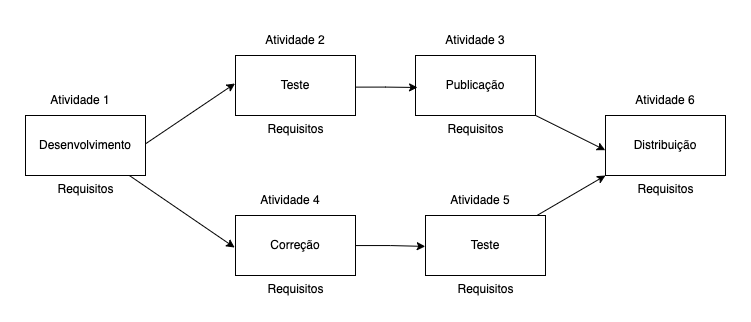

The diagram above was exported from draw.io. Its source (the exported page's mxGraphModel, read from the mxfile embedded in the PNG):
<mxGraphModel dx="1122" dy="725" grid="1" gridSize="10" guides="1" tooltips="1" connect="1" arrows="1" fold="1" page="1" pageScale="1" pageWidth="850" pageHeight="1100" math="0" shadow="0">
  <root>
    <mxCell id="0" />
    <mxCell id="1" parent="0" />
    <mxCell id="sNBTUhlife4o5RlpN2X5-82" value="Requisitos" style="verticalLabelPosition=bottom;verticalAlign=top;html=1;shape=mxgraph.basic.rect;fillColor2=none;strokeWidth=1;size=20;indent=5;" vertex="1" parent="1">
      <mxGeometry x="320" y="450" width="120" height="60" as="geometry" />
    </mxCell>
    <mxCell id="sNBTUhlife4o5RlpN2X5-85" value="Desenvolvimento" style="text;html=1;align=center;verticalAlign=middle;whiteSpace=wrap;rounded=0;" vertex="1" parent="1">
      <mxGeometry x="350" y="465" width="60" height="30" as="geometry" />
    </mxCell>
    <mxCell id="sNBTUhlife4o5RlpN2X5-86" value="Requisitos" style="verticalLabelPosition=bottom;verticalAlign=top;html=1;shape=mxgraph.basic.rect;fillColor2=none;strokeWidth=1;size=20;indent=5;" vertex="1" parent="1">
      <mxGeometry x="530" y="390" width="120" height="60" as="geometry" />
    </mxCell>
    <mxCell id="sNBTUhlife4o5RlpN2X5-87" value="Teste" style="text;html=1;align=center;verticalAlign=middle;whiteSpace=wrap;rounded=0;" vertex="1" parent="1">
      <mxGeometry x="560" y="405" width="60" height="30" as="geometry" />
    </mxCell>
    <mxCell id="sNBTUhlife4o5RlpN2X5-88" style="rounded=0;orthogonalLoop=1;jettySize=auto;html=1;entryX=-0.004;entryY=0.467;entryDx=0;entryDy=0;entryPerimeter=0;exitX=1.004;exitY=0.467;exitDx=0;exitDy=0;exitPerimeter=0;" edge="1" parent="1" source="sNBTUhlife4o5RlpN2X5-82" target="sNBTUhlife4o5RlpN2X5-86">
      <mxGeometry relative="1" as="geometry" />
    </mxCell>
    <mxCell id="sNBTUhlife4o5RlpN2X5-89" value="Requisitos" style="verticalLabelPosition=bottom;verticalAlign=top;html=1;shape=mxgraph.basic.rect;fillColor2=none;strokeWidth=1;size=20;indent=5;" vertex="1" parent="1">
      <mxGeometry x="710" y="390" width="120" height="60" as="geometry" />
    </mxCell>
    <mxCell id="sNBTUhlife4o5RlpN2X5-90" value="Publicação" style="text;html=1;align=center;verticalAlign=middle;whiteSpace=wrap;rounded=0;" vertex="1" parent="1">
      <mxGeometry x="740" y="405" width="60" height="30" as="geometry" />
    </mxCell>
    <mxCell id="sNBTUhlife4o5RlpN2X5-91" style="edgeStyle=orthogonalEdgeStyle;rounded=0;orthogonalLoop=1;jettySize=auto;html=1;entryX=0.017;entryY=0.533;entryDx=0;entryDy=0;entryPerimeter=0;exitX=1.007;exitY=0.527;exitDx=0;exitDy=0;exitPerimeter=0;" edge="1" parent="1" source="sNBTUhlife4o5RlpN2X5-86" target="sNBTUhlife4o5RlpN2X5-89">
      <mxGeometry relative="1" as="geometry" />
    </mxCell>
    <mxCell id="sNBTUhlife4o5RlpN2X5-92" value="Requisitos" style="verticalLabelPosition=bottom;verticalAlign=top;html=1;shape=mxgraph.basic.rect;fillColor2=none;strokeWidth=1;size=20;indent=5;" vertex="1" parent="1">
      <mxGeometry x="900" y="450" width="120" height="60" as="geometry" />
    </mxCell>
    <mxCell id="sNBTUhlife4o5RlpN2X5-93" value="Distribuição" style="text;html=1;align=center;verticalAlign=middle;whiteSpace=wrap;rounded=0;" vertex="1" parent="1">
      <mxGeometry x="930" y="465" width="60" height="30" as="geometry" />
    </mxCell>
    <mxCell id="sNBTUhlife4o5RlpN2X5-94" style="rounded=0;orthogonalLoop=1;jettySize=auto;html=1;entryX=-0.002;entryY=0.578;entryDx=0;entryDy=0;entryPerimeter=0;" edge="1" parent="1" source="sNBTUhlife4o5RlpN2X5-89" target="sNBTUhlife4o5RlpN2X5-92">
      <mxGeometry relative="1" as="geometry" />
    </mxCell>
    <mxCell id="sNBTUhlife4o5RlpN2X5-95" value="Atividade 1" style="text;html=1;align=center;verticalAlign=middle;whiteSpace=wrap;rounded=0;" vertex="1" parent="1">
      <mxGeometry x="340" y="420" width="70" height="30" as="geometry" />
    </mxCell>
    <mxCell id="sNBTUhlife4o5RlpN2X5-96" value="Atividade 2" style="text;html=1;align=center;verticalAlign=middle;whiteSpace=wrap;rounded=0;" vertex="1" parent="1">
      <mxGeometry x="555" y="360" width="70" height="30" as="geometry" />
    </mxCell>
    <mxCell id="sNBTUhlife4o5RlpN2X5-97" value="Atividade 3" style="text;html=1;align=center;verticalAlign=middle;whiteSpace=wrap;rounded=0;" vertex="1" parent="1">
      <mxGeometry x="735" y="360" width="70" height="30" as="geometry" />
    </mxCell>
    <mxCell id="sNBTUhlife4o5RlpN2X5-98" value="Atividade 6" style="text;html=1;align=center;verticalAlign=middle;whiteSpace=wrap;rounded=0;" vertex="1" parent="1">
      <mxGeometry x="925" y="420" width="70" height="30" as="geometry" />
    </mxCell>
    <mxCell id="sNBTUhlife4o5RlpN2X5-99" value="Requisitos" style="verticalLabelPosition=bottom;verticalAlign=top;html=1;shape=mxgraph.basic.rect;fillColor2=none;strokeWidth=1;size=20;indent=5;" vertex="1" parent="1">
      <mxGeometry x="530" y="550" width="120" height="60" as="geometry" />
    </mxCell>
    <mxCell id="sNBTUhlife4o5RlpN2X5-100" value="Correção" style="text;html=1;align=center;verticalAlign=middle;whiteSpace=wrap;rounded=0;" vertex="1" parent="1">
      <mxGeometry x="560" y="565" width="60" height="30" as="geometry" />
    </mxCell>
    <mxCell id="sNBTUhlife4o5RlpN2X5-101" value="Atividade 4" style="text;html=1;align=center;verticalAlign=middle;whiteSpace=wrap;rounded=0;" vertex="1" parent="1">
      <mxGeometry x="550" y="520" width="70" height="30" as="geometry" />
    </mxCell>
    <mxCell id="sNBTUhlife4o5RlpN2X5-102" style="rounded=0;orthogonalLoop=1;jettySize=auto;html=1;entryX=-0.007;entryY=0.534;entryDx=0;entryDy=0;entryPerimeter=0;" edge="1" parent="1" source="sNBTUhlife4o5RlpN2X5-82" target="sNBTUhlife4o5RlpN2X5-99">
      <mxGeometry relative="1" as="geometry" />
    </mxCell>
    <mxCell id="sNBTUhlife4o5RlpN2X5-103" value="Requisitos" style="verticalLabelPosition=bottom;verticalAlign=top;html=1;shape=mxgraph.basic.rect;fillColor2=none;strokeWidth=1;size=20;indent=5;" vertex="1" parent="1">
      <mxGeometry x="720" y="550" width="120" height="60" as="geometry" />
    </mxCell>
    <mxCell id="sNBTUhlife4o5RlpN2X5-104" value="Teste" style="text;html=1;align=center;verticalAlign=middle;whiteSpace=wrap;rounded=0;" vertex="1" parent="1">
      <mxGeometry x="750" y="565" width="60" height="30" as="geometry" />
    </mxCell>
    <mxCell id="sNBTUhlife4o5RlpN2X5-105" value="Atividade 5" style="text;html=1;align=center;verticalAlign=middle;whiteSpace=wrap;rounded=0;" vertex="1" parent="1">
      <mxGeometry x="740" y="520" width="70" height="30" as="geometry" />
    </mxCell>
    <mxCell id="sNBTUhlife4o5RlpN2X5-106" style="edgeStyle=orthogonalEdgeStyle;rounded=0;orthogonalLoop=1;jettySize=auto;html=1;entryX=-0.002;entryY=0.515;entryDx=0;entryDy=0;entryPerimeter=0;" edge="1" parent="1" source="sNBTUhlife4o5RlpN2X5-99" target="sNBTUhlife4o5RlpN2X5-103">
      <mxGeometry relative="1" as="geometry" />
    </mxCell>
    <mxCell id="sNBTUhlife4o5RlpN2X5-107" style="rounded=0;orthogonalLoop=1;jettySize=auto;html=1;" edge="1" parent="1" source="sNBTUhlife4o5RlpN2X5-103">
      <mxGeometry relative="1" as="geometry">
        <mxPoint x="900" y="510" as="targetPoint" />
      </mxGeometry>
    </mxCell>
  </root>
</mxGraphModel>